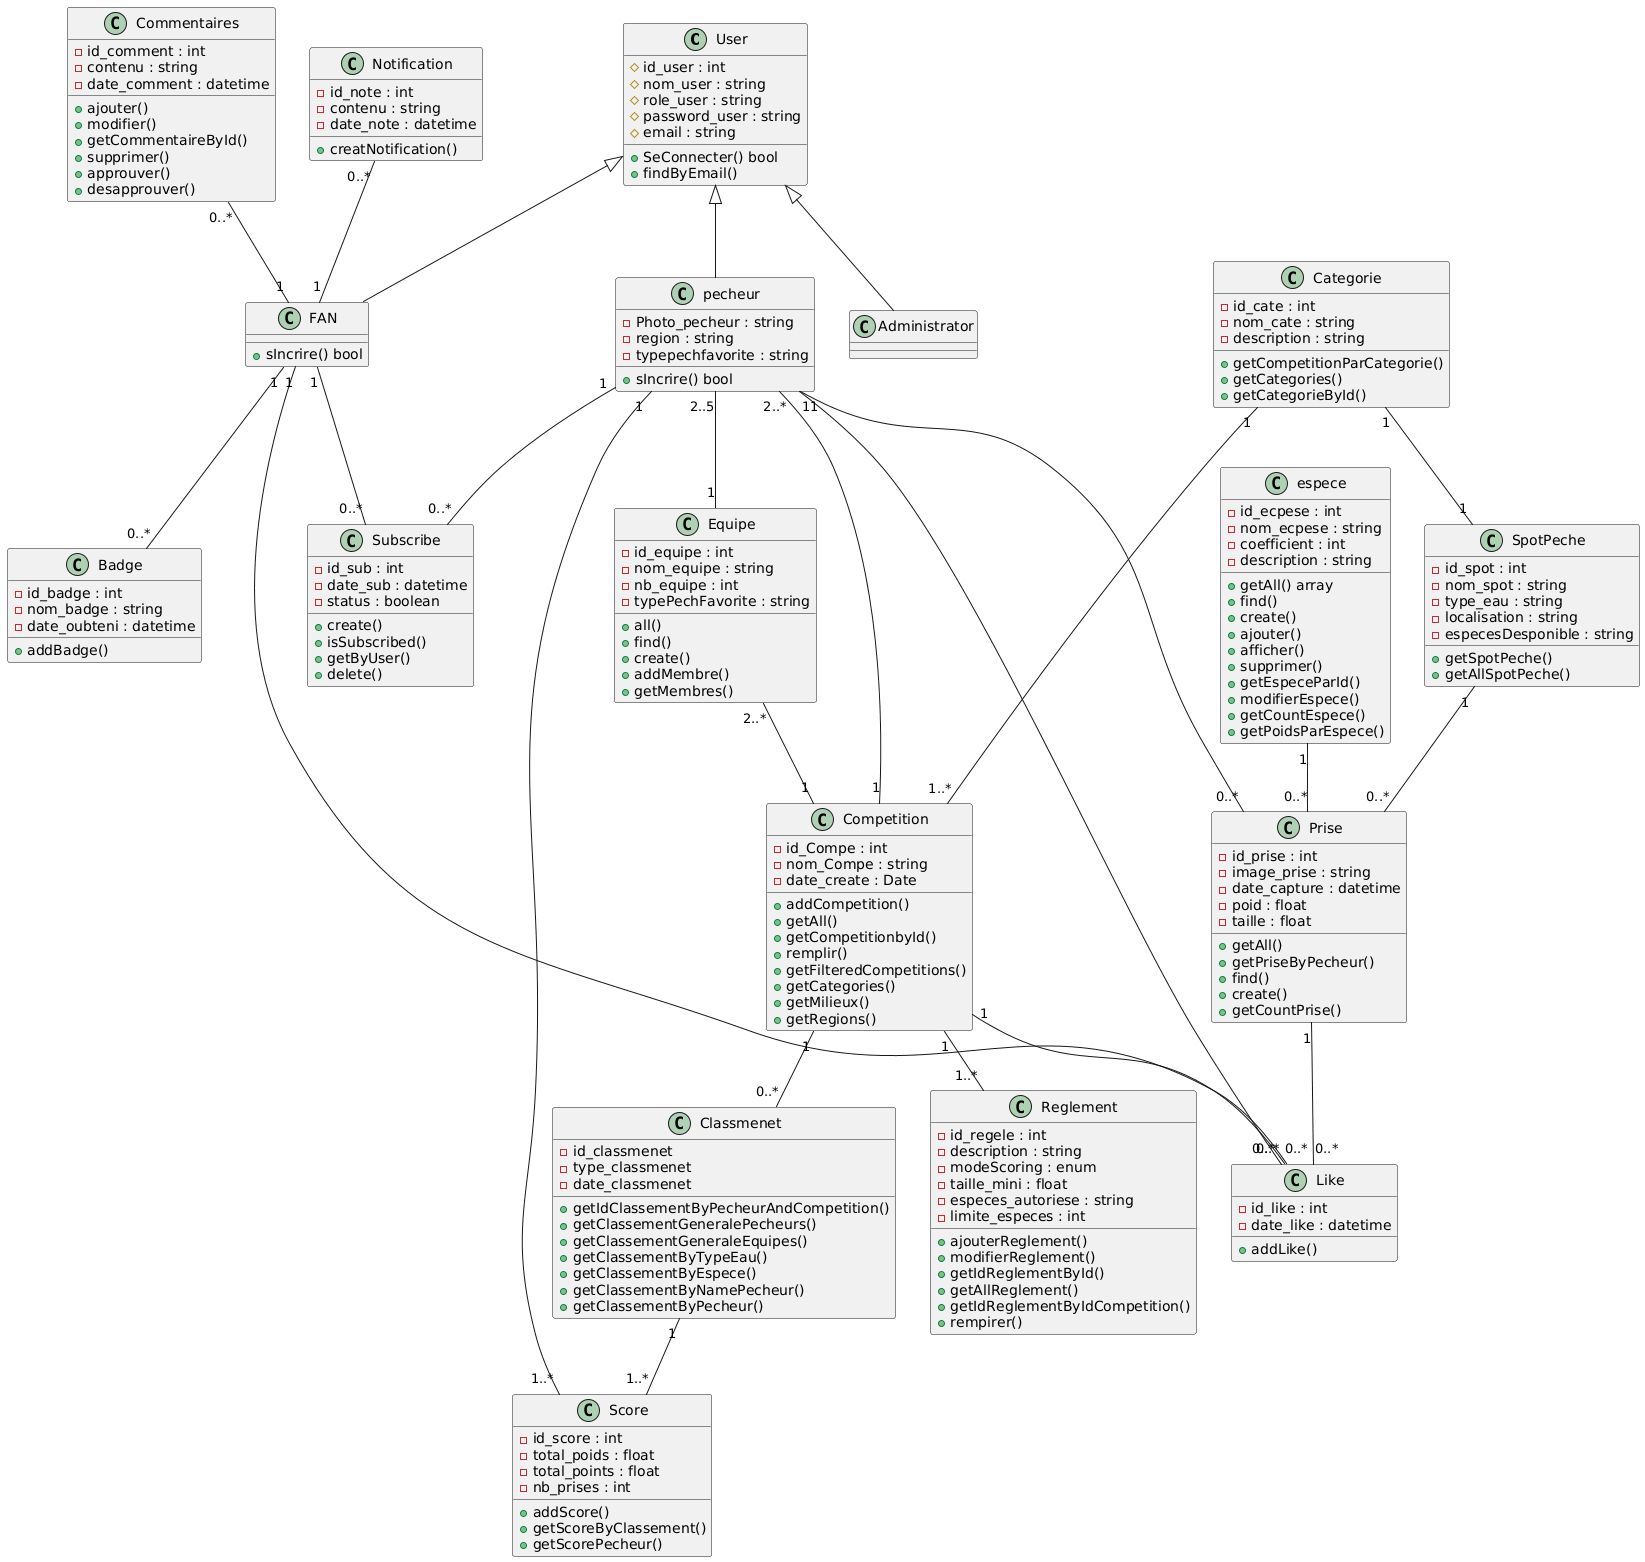

The diagram above was rendered by PlantUML. Its source (embedded in the PNG):
@startuml
class User {
      #id_user : int
      #nom_user : string
      #role_user : string
      #password_user : string
      #email : string
      +SeConnecter() bool
      +findByEmail()
    }

   class FAN {
      +sIncrire() bool
    }

    class pecheur {
      -Photo_pecheur : string
      -region : string
      -typepechfavorite : string
      +sIncrire() bool
    }

    class Administrator {
    }

    class espece {
      -id_ecpese : int
      -nom_ecpese : string
      -coefficient : int
      -description : string
      +getAll() array
      +find()
      +create()
      +ajouter()
      +afficher()
      +supprimer()
      +getEspeceParId()
      +modifierEspece()
      +getCountEspece()
      +getPoidsParEspece()
    }

     class Competition {
      -id_Compe : int
      -nom_Compe : string
      -date_create : Date
      +addCompetition()    
      +getAll()
      +getCompetitionbyId()
      +remplir()
      +getFilteredCompetitions()
      +getCategories()
      +getMilieux()
      +getRegions()
    }

     class Equipe {
      -id_equipe : int 
      -nom_equipe : string
      -nb_equipe : int
      -typePechFavorite : string
      +all()
      +find()
      +create()
      +addMembre()
      +getMembres()
    }

     class Reglement {
      -id_regele : int
      -description : string
      -modeScoring : enum
      -taille_mini : float
      -especes_autoriese : string
      -limite_especes : int
      +ajouterReglement()
      +modifierReglement()
      +getIdReglementById()
      +getAllReglement()
      +getIdReglementByIdCompetition()
      +rempirer() 
    }

     class SpotPeche {
      -id_spot : int
      -nom_spot : string
      -type_eau : string
      -localisation : string
      -especesDesponible : string
      +getSpotPeche()    
      +getAllSpotPeche() 
    }

     class Classmenet {
      -id_classmenet
      -type_classmenet
      -date_classmenet
      +getIdClassementByPecheurAndCompetition() 
      +getClassementGeneralePecheurs() 
      +getClassementGeneraleEquipes() 
      +getClassementByTypeEau() 
      +getClassementByEspece() 
      +getClassementByNamePecheur() 
      +getClassementByPecheur()   
    }
 
     class Prise {
      -id_prise : int
      -image_prise : string
      -date_capture : datetime
      -poid : float
      -taille : float
      +getAll()  
      +getPriseByPecheur() 
      +find() 
      +create() 
      +getCountPrise()  
    }

     class Score {
      -id_score : int
      -total_poids : float
      -total_points : float
      -nb_prises : int
      +addScore() 
      +getScoreByClassement() 
      +getScorePecheur()       
    }

     class Categorie {
      -id_cate : int
      -nom_cate : string
      -description : string
      +getCompetitionParCategorie()
      +getCategories() 
      +getCategorieById()  
    }

     class Like { 
     -id_like : int
     -date_like : datetime
      +addLike()   
    }

     class Badge {
      -id_badge : int
      -nom_badge : string
      -date_oubteni : datetime
      +addBadge()
    }
   
     class Subscribe {
      -id_sub : int
      -date_sub : datetime
      -status : boolean
      +create() 
      +isSubscribed() 
      +getByUser()
      +delete() 
  
    }

    class Notification {
      -id_note : int
      -contenu : string
      -date_note : datetime
      +creatNotification()    
    }

 class Commentaires {
      -id_comment : int
      -contenu : string
      -date_comment : datetime
      +ajouter()  
+modifier()
+getCommentaireById()  
+supprimer() 
+approuver() 
+desapprouver() 
    }





    User <|-- pecheur
    User <|-- Administrator
    User <|-- FAN


    ' Relationships
   
   FAN "1" -- "0..*" Like
   Competition "1" -- "0..*" Like
   Prise "1" -- "0..*" Like
   pecheur "1" -- "0..*" Like
   pecheur "2..5" -- "1" Equipe
   pecheur "2..*" -- "1" Competition
   Equipe "2..*" -- "1" Competition
   pecheur "1" -- "0..*" Prise
   espece "1" -- "0..*" Prise
   Competition "1" -- "1..*" Reglement
   Competition "1" -- "0..*" Classmenet
   Classmenet "1" -- "1..*" Score
   Score "1..*" -- "1" pecheur
   FAN "1" -- "0..*" Badge
   FAN "1" -- "0..*" Subscribe
   pecheur "1" -- "0..*" Subscribe
   SpotPeche "1" -- "0..*" Prise
   Categorie "1" -- "1..*" Competition
   Categorie "1" -- "1" SpotPeche
   Notification "0..*" -- "1" FAN
   Commentaires "0..*" -- "1" FAN
@enduml